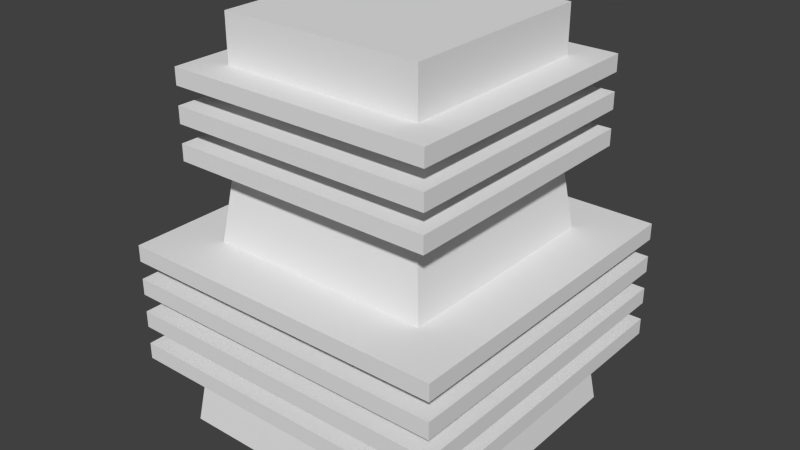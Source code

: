 # Source: euf_resonator.blend  (saved by Blender 2.63.0; exported with 4.5.12 LTS)
import bpy
from mathutils import Matrix  # noqa: F401  (used for matrix-valued properties, if any)

bpy.ops.wm.read_factory_settings(use_empty=True)
scene = bpy.context.scene
scene.name = 'Scene'

# ---- collections
col_collection_1 = bpy.data.collections.new('Collection 1'); scene.collection.children.link(col_collection_1)

# ---- world
world_world = bpy.data.worlds.new('World'); scene.world = world_world
world_world.color = (0.05088, 0.05088, 0.05088)
world_world.use_sun_shadow = False
world_world.sun_shadow_jitter_overblur = 0.0
world_world.cycles.sampling_method = 'MANUAL'
world_world.cycles.sample_map_resolution = 256

# ---- meshes
me_cube_001 = bpy.data.meshes.new('Cube.001')
me_cube_001.from_pydata([(-1.2, -1.2, 0.5299), (-1.2, 1.2, 0.5299), (1.2, 1.2, 0.5299), (1.2, -1.2, 0.5299), (-1.2, -1.2, 0.6499), (-1.2, 1.2, 0.6499), (1.2, 1.2, 0.6499), (1.2, -1.2, 0.6499), (-1.2, -1.2, 0.7799), (-1.2, 1.2, 0.7799), (1.2, 1.2, 0.7799), (1.2, -1.2, 0.7799), (-1.2, -1.2, 0.8999), (-1.2, 1.2, 0.8999), (1.2, 1.2, 0.8999), (1.2, -1.2, 0.8999), (-1.2, -1.2, 1.03), (-1.2, 1.2, 1.03), (1.2, 1.2, 1.03), (1.2, -1.2, 1.03), (-1.2, -1.2, 1.15), (-1.2, 1.2, 1.15), (1.2, 1.2, 1.15), (1.2, -1.2, 1.15), (-1.2, -1.2, 1.28), (-1.2, 1.2, 1.28), (1.2, 1.2, 1.28), (1.2, -1.2, 1.28), (-1.2, -1.2, 1.4), (-1.2, 1.2, 1.4), (1.2, 1.2, 1.4), (1.2, -1.2, 1.4), (-0.96, -0.96, 1.98), (-0.96, 0.96, 1.98), (0.96, 0.96, 1.98), (0.96, -0.96, 1.98), (-0.96, -0.96, 2.1), (-0.96, 0.96, 2.1), (0.96, 0.96, 2.1), (0.96, -0.96, 2.1), (-0.96, -0.96, 2.23), (-0.96, 0.96, 2.23), (0.96, 0.96, 2.23), (0.96, -0.96, 2.23), (-0.96, -0.96, 2.35), (-0.96, 0.96, 2.35), (0.96, 0.96, 2.35), (0.96, -0.96, 2.35), (-0.96, -0.96, 2.48), (-0.96, 0.96, 2.48), (0.96, 0.96, 2.48), (0.96, -0.96, 2.48), (-0.96, -0.96, 2.6), (-0.96, 0.96, 2.6), (0.96, 0.96, 2.6), (0.96, -0.96, 2.6)], [], [(4, 5, 1, 0), (5, 6, 2, 1), (6, 7, 3, 2), (7, 4, 0, 3), (0, 1, 2, 3), (7, 6, 5, 4), (12, 13, 9, 8), (13, 14, 10, 9), (14, 15, 11, 10), (15, 12, 8, 11), (8, 9, 10, 11), (15, 14, 13, 12), (20, 21, 17, 16), (21, 22, 18, 17), (22, 23, 19, 18), (23, 20, 16, 19), (16, 17, 18, 19), (23, 22, 21, 20), (28, 29, 25, 24), (29, 30, 26, 25), (30, 31, 27, 26), (31, 28, 24, 27), (24, 25, 26, 27), (31, 30, 29, 28), (36, 37, 33, 32), (37, 38, 34, 33), (38, 39, 35, 34), (39, 36, 32, 35), (32, 33, 34, 35), (39, 38, 37, 36), (44, 45, 41, 40), (45, 46, 42, 41), (46, 47, 43, 42), (47, 44, 40, 43), (40, 41, 42, 43), (47, 46, 45, 44), (52, 53, 49, 48), (53, 54, 50, 49), (54, 55, 51, 50), (55, 52, 48, 51), (48, 49, 50, 51), (55, 54, 53, 52)])
me_cube_001.use_remesh_preserve_volume = False
me_cube_001.use_remesh_preserve_attributes = False
me_cube_001.use_mirror_vertex_groups = False
me_cube_001.update()
me_cube = bpy.data.meshes.new('Cube')
me_cube.from_pydata([(-1.0, -1.0, -1.0), (-1.0, 1.0, -1.0), (1.0, 1.0, -1.0), (1.0, -1.0, -1.0), (-0.7337, -0.7337, 1.0), (-0.7337, 0.7337, 1.0), (0.7337, 0.7337, 1.0), (0.7337, -0.7337, 1.0), (-0.7337, -0.7337, 1.937), (-0.7337, 0.7337, 1.937), (0.7337, 0.7337, 1.937), (0.7337, -0.7337, 1.937)], [], [(4, 5, 1, 0), (5, 6, 2, 1), (6, 7, 3, 2), (7, 4, 0, 3), (10, 11, 7, 6), (11, 10, 9, 8), (8, 9, 5, 4), (9, 10, 6, 5), (11, 8, 4, 7)])
me_cube.use_remesh_preserve_volume = False
me_cube.use_remesh_preserve_attributes = False
me_cube.use_mirror_vertex_groups = False
me_cube.update()

# ---- objects
ob_cube_001 = bpy.data.objects.new('Cube.001', me_cube_001)
ob_cube = bpy.data.objects.new('Cube', me_cube)

# ---- transforms, parenting, visibility, modifiers, constraints
ob_cube_001.location = (0.0, 0.0, 0.0)
ob_cube_001.lineart.crease_threshold = 0.0
ob_cube.location = (0.0, 0.0, 1.0)
ob_cube.lineart.crease_threshold = 0.0

# ---- collection membership
col_collection_1.objects.link(ob_cube_001)
col_collection_1.objects.link(ob_cube)

# ---- scene / render settings (as saved in the file)
scene.frame_start = 1; scene.frame_end = 250; scene.frame_set(0)
scene.render.engine = 'BLENDER_EEVEE_NEXT'
scene.render.image_settings.color_mode = 'RGB'
scene.render.image_settings.compression = 90
scene.render.resolution_percentage = 50
scene.render.dither_intensity = 0.0
scene.render.bake_margin = 2
scene.render.bake_bias = 0.0
scene.cycles.use_denoising = False
scene.cycles.samples = 10
scene.cycles.sampling_pattern = 'TABULATED_SOBOL'
scene.cycles.light_sampling_threshold = 0.0
scene.cycles.use_adaptive_sampling = False
scene.cycles.use_light_tree = False
scene.cycles.blur_glossy = 0.0
scene.cycles.volume_bounces = 1
scene.cycles.pixel_filter_type = 'GAUSSIAN'
scene.cycles.sample_clamp_indirect = 0.0
scene.view_settings.view_transform = 'Standard'
bpy.context.view_layer.update()

# ---- added for rendering (the .blend has no active camera and no usable light): camera, sun
cam_auto = bpy.data.cameras.new('AutoCamera')
cam_auto.lens = 50.0
cam_auto.sensor_width = 36.0
cam_auto.clip_end = 1000.0
ob_auto_camera = bpy.data.objects.new('AutoCamera', cam_auto)
scene.collection.objects.link(ob_auto_camera)
ob_auto_camera.location = (4.15303, -4.98363, 4.79111)
ob_auto_camera.rotation_euler = (1.09748, -7.21219e-08, 0.694738)
scene.camera = ob_auto_camera
light_auto_sun = bpy.data.lights.new('AutoSun', 'SUN')
light_auto_sun.energy = 3.0
light_auto_sun.angle = 0.0523599
ob_auto_sun = bpy.data.objects.new('AutoSun', light_auto_sun)
scene.collection.objects.link(ob_auto_sun)
ob_auto_sun.rotation_euler = (0.872665, 0.174533, 0.523599)
bpy.context.view_layer.update()
